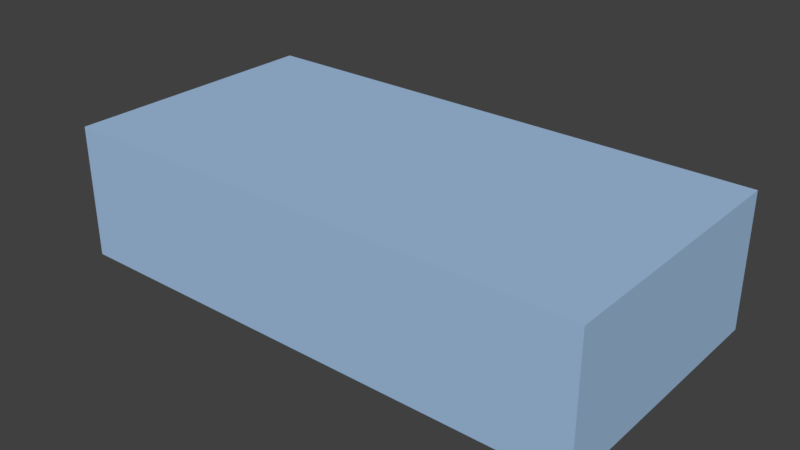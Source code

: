 # Source: Clouds.blend  (saved by Blender 2.79.0; exported with 4.5.12 LTS)
import bpy
from mathutils import Matrix  # noqa: F401  (used for matrix-valued properties, if any)

bpy.ops.wm.read_factory_settings(use_empty=True)
scene = bpy.context.scene
scene.name = 'Scene'

# ---- collections
col_collection_1 = bpy.data.collections.new('Collection 1'); scene.collection.children.link(col_collection_1)

# ---- materials (node trees are filled in below, after node groups)
mat_clouds = bpy.data.materials.new('Clouds')
mat_clouds.alpha_threshold = 0.0
mat_clouds.use_transparent_shadow = False
mat_clouds.diffuse_color = (0.3638, 0.532, 0.7613, 1.0)
mat_clouds.roughness = 0.5
mat_clouds.line_color = (0.0, 0.0, 0.0, 1.0)

# ---- material node trees

# ---- world
world_world = bpy.data.worlds.new('World'); scene.world = world_world
world_world.color = (0.05088, 0.05088, 0.05088)
world_world.use_sun_shadow = False
world_world.sun_shadow_jitter_overblur = 0.0
world_world.cycles.sampling_method = 'MANUAL'

# ---- meshes
me_cube = bpy.data.meshes.new('Cube')
me_cube.from_pydata([(1.0, -1.0, -1.0), (-1.0, -1.0, -1.0), (-1.0, 3.0, -1.0), (1.0, 3.0, -1.0), (1.0, -1.0, 1.0), (-1.0, -1.0, 1.0), (-1.0, 3.0, 1.0), (1.0, 3.0, 1.0), (3.0, -1.0, -1.0), (3.0, 3.0, -1.0), (3.0, -1.0, 1.0), (3.0, 3.0, 1.0), (5.0, -1.0, -1.0), (5.0, 3.0, -1.0), (5.0, -1.0, 1.0), (5.0, 3.0, 1.0), (7.0, -1.0, -1.0), (7.0, 3.0, -1.0), (7.0, -1.0, 1.0), (7.0, 3.0, 1.0)], [], [(0, 1, 2, 3), (4, 7, 6, 5), (0, 4, 5, 1), (1, 5, 6, 2), (2, 6, 7, 3), (7, 4, 10, 11), (9, 11, 15, 13), (3, 7, 11, 9), (0, 3, 9, 8), (4, 0, 8, 10), (13, 15, 19, 17), (8, 9, 13, 12), (11, 10, 14, 15), (10, 8, 12, 14), (18, 16, 17, 19), (12, 13, 17, 16), (15, 14, 18, 19), (14, 12, 16, 18)])
me_cube.materials.append(mat_clouds)
me_cube.use_remesh_preserve_volume = False
me_cube.use_remesh_preserve_attributes = False
me_cube.use_mirror_vertex_groups = False
me_cube.update()

# ---- objects
ob_cube = bpy.data.objects.new('Cube', me_cube)

# ---- transforms, parenting, visibility, modifiers, constraints
ob_cube.location = (0.5, -0.5, 0.5)
ob_cube.scale = (0.5, 0.5, 0.5)
ob_cube.lock_rotations_4d = False
ob_cube.empty_display_type = 'ARROWS'
ob_cube.lineart.crease_threshold = 0.0
_vg = ob_cube.vertex_groups.new(name='Group')
_m = ob_cube.modifiers.new('Bevel', 'BEVEL')
_m.width = 0.276
_m.width_pct = 0.276
_m.limit_method = 'WEIGHT'
_m.angle_limit = 0.7243
_m.spread = 0.0

# ---- collection membership
col_collection_1.objects.link(ob_cube)

# ---- scene / render settings (as saved in the file)
scene.frame_start = 1; scene.frame_end = 250; scene.frame_set(1)
scene.render.engine = 'BLENDER_EEVEE_NEXT'
scene.render.resolution_percentage = 50
scene.render.dither_intensity = 0.0
scene.cycles.use_denoising = False
scene.cycles.samples = 128
scene.cycles.sampling_pattern = 'TABULATED_SOBOL'
scene.cycles.use_adaptive_sampling = False
scene.cycles.use_light_tree = False
scene.cycles.blur_glossy = 0.0
scene.cycles.sample_clamp_indirect = 0.0
scene.view_settings.view_transform = 'Standard'
bpy.context.view_layer.update()

# ---- added for rendering (the .blend has no active camera and no usable light): camera, sun
cam_auto = bpy.data.cameras.new('AutoCamera')
cam_auto.lens = 50.0
cam_auto.sensor_width = 36.0
cam_auto.clip_end = 1000.0
ob_auto_camera = bpy.data.objects.new('AutoCamera', cam_auto)
scene.collection.objects.link(ob_auto_camera)
ob_auto_camera.location = (6.23991, -5.0879, 3.89193)
ob_auto_camera.rotation_euler = (1.09748, -7.21219e-08, 0.694738)
scene.camera = ob_auto_camera
light_auto_sun = bpy.data.lights.new('AutoSun', 'SUN')
light_auto_sun.energy = 3.0
light_auto_sun.angle = 0.0523599
ob_auto_sun = bpy.data.objects.new('AutoSun', light_auto_sun)
scene.collection.objects.link(ob_auto_sun)
ob_auto_sun.rotation_euler = (0.872665, 0.174533, 0.523599)
bpy.context.view_layer.update()
